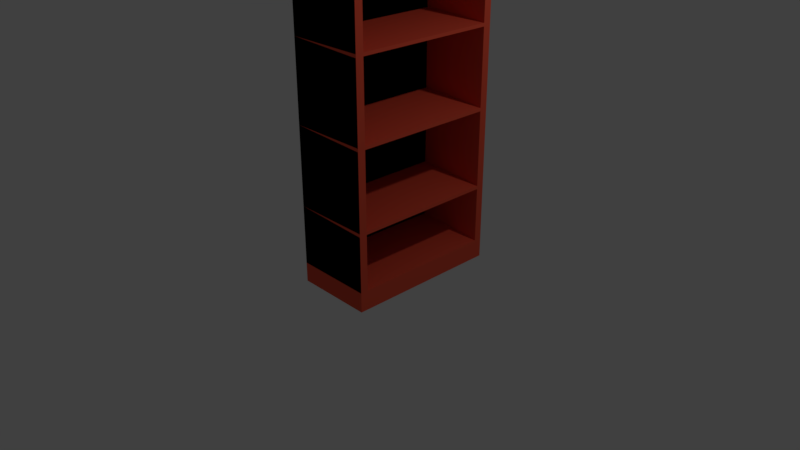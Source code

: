 # Source: bookshelf.blend  (saved by Blender 2.78.0; exported with 4.5.12 LTS)
import bpy
from mathutils import Matrix  # noqa: F401  (used for matrix-valued properties, if any)

bpy.ops.wm.read_factory_settings(use_empty=True)
scene = bpy.context.scene
scene.name = 'Scene'

# ---- collections
col_collection_1 = bpy.data.collections.new('Collection 1'); scene.collection.children.link(col_collection_1)

# ---- materials (node trees are filled in below, after node groups)
mat_shelfmaterial = bpy.data.materials.new('ShelfMaterial')
mat_shelfmaterial.alpha_threshold = 0.0
mat_shelfmaterial.diffuse_color = (0.8276, 0.09719, 0.05102, 1.0)
mat_shelfmaterial.roughness = 0.5
mat_shelfmaterial.line_color = (0.0, 0.0, 0.0, 1.0)

# ---- material node trees

# ---- world
world_world = bpy.data.worlds.new('World'); scene.world = world_world
world_world.color = (0.05088, 0.05088, 0.05088)
world_world.use_sun_shadow = False
world_world.sun_shadow_jitter_overblur = 0.0
world_world.cycles.sampling_method = 'MANUAL'

# ---- cameras
cam_camera = bpy.data.cameras.new('Camera')
cam_camera.clip_end = 100.0
cam_camera.lens = 35.0
cam_camera.sensor_width = 32.0
cam_camera.sensor_height = 18.0
cam_camera.ortho_scale = 7.314
cam_camera.dof.focus_distance = 0.0

# ---- lights
light_lamp = bpy.data.lights.new('Lamp', 'POINT')
light_lamp.transmission_factor = 0.0
light_lamp.cutoff_distance = 30.0
light_lamp.energy = 100.0
light_lamp.shadow_buffer_clip_start = 1.001
light_lamp.shadow_soft_size = 0.1
light_lamp.shadow_maximum_resolution = 0.006
light_lamp.use_absolute_resolution = True

# ---- meshes
me_cube = bpy.data.meshes.new('Cube')
me_cube.from_pydata([(2.0, 1.0, 0.0), (2.0, -1.0, 0.0), (0.0, -1.0, 0.0), (0.0, 1.0, 0.0), (2.0, 1.0, 2.0), (2.0, -1.0, 2.0), (0.0, -1.0, 2.0), (0.0, 1.0, 2.0), (0.0, -1.0, 1.5), (0.0, -1.0, 0.5), (0.0, -1.0, 1.0), (0.0, -1.0, 0.125), (0.0, 1.0, 1.5), (0.0, 1.0, 0.5), (0.0, 1.0, 1.0), (0.0, 1.0, 0.125), (2.0, -1.0, 0.98), (2.0, -1.0, 1.48), (2.0, -1.0, 0.48), (2.0, -1.0, 1.98), (2.0, -1.0, 1.5), (2.0, -1.0, 0.5), (2.0, -1.0, 1.0), (2.0, -1.0, 0.125), (2.0, 1.0, 0.98), (2.0, 1.0, 1.48), (2.0, 1.0, 0.48), (2.0, 1.0, 1.98), (2.0, 1.0, 1.5), (2.0, 1.0, 0.5), (2.0, 1.0, 1.0), (2.0, 1.0, 0.125), (2.0, 0.9, 0.0), (2.0, 0.9, 2.0), (2.0, 0.9, 0.98), (2.0, 0.9, 1.48), (2.0, 0.9, 0.48), (2.0, 0.9, 1.98), (2.0, 0.9, 1.5), (2.0, 0.9, 0.5), (2.0, 0.9, 1.0), (2.0, 0.9, 0.125), (2.0, -0.9, 0.0), (2.0, -0.9, 2.0), (2.0, -0.9, 0.98), (2.0, -0.9, 1.48), (2.0, -0.9, 0.48), (2.0, -0.9, 1.98), (2.0, -0.9, 1.5), (2.0, -0.9, 0.5), (2.0, -0.9, 1.0), (2.0, -0.9, 0.125), (0.0, -0.9, 0.0), (0.0, 0.9, 0.0), (0.2, -0.9, 0.0), (1.8, -0.9, 0.0), (0.2, 0.9, 0.0), (1.8, 0.9, 0.0)], [], [(3, 53, 15), (11, 23, 18, 9), (15, 11, 54, 56), (29, 13, 14, 24), (9, 21, 16, 10), (26, 31, 15, 13), (3, 7, 4, 0), (30, 14, 12, 25), (10, 22, 17, 8), (8, 20, 19, 6), (28, 12, 7, 27), (9, 13, 14, 10), (15, 13, 9, 11), (26, 36, 41, 31), (27, 37, 38, 28), (31, 41, 32, 0), (28, 38, 35, 25), (24, 34, 39, 29), (49, 46, 36, 39), (25, 35, 40, 30), (30, 40, 34, 24), (4, 33, 37, 27), (23, 1, 42, 51), (20, 17, 45, 48), (16, 21, 49, 44), (21, 18, 46, 49), (5, 19, 47, 43), (17, 22, 50, 45), (22, 16, 44, 50), (19, 20, 48, 47), (18, 23, 51, 46), (42, 32, 41, 51), (51, 11, 9, 46), (15, 41, 36, 13), (13, 36, 46, 9), (39, 13, 9, 49), (49, 9, 10, 44), (13, 39, 34, 14), (33, 43, 47, 37), (6, 5, 43), (4, 7, 33), (6, 43, 33, 7), (2, 1, 5, 6), (40, 50, 44, 34), (14, 34, 44, 10), (40, 14, 10, 50), (50, 10, 8, 45), (14, 40, 35, 12), (38, 48, 45, 35), (38, 12, 8, 48), (12, 38, 37, 7), (6, 47, 48, 8), (47, 6, 7, 37), (10, 14, 12, 8), (56, 57, 41, 15), (29, 39, 36, 26), (12, 35, 45, 8), (6, 8, 12, 7), (0, 32, 57), (2, 52, 54), (53, 56, 54, 52), (42, 55, 57, 32), (51, 41, 15, 11), (11, 51, 55, 54), (57, 55, 51, 41), (11, 52, 2), (1, 55, 42), (57, 56, 3, 0), (3, 56, 53), (54, 55, 1, 2), (52, 11, 15, 53), (15, 11, 6, 7)])
_uv = me_cube.uv_layers.new(name='UVMap')
_uv.uv.foreach_set('vector', [0.7937, 0.9562, 0.7835, 0.9562, 0.7937, 0.942, 0.8894, 0.4656, 0.8896, 0.2378, 0.9258, 0.2378, 0.9277, 0.4656, 0.1951, 0.7073, 0.1951, 0.9351, 0.1747, 0.9237, 0.1747, 0.7187, 0.3282, 0.9353, 0.3281, 0.7076, 0.3791, 0.7076, 0.3772, 0.9353, 0.3219, 0.7076, 0.3218, 0.9353, 0.2727, 0.9353, 0.2709, 0.7076, 0.9278, 0.7073, 0.9641, 0.7073, 0.9643, 0.9351, 0.926, 0.9351, 0.2137, 0.4728, 0.4179, 0.473, 0.4179, 0.7008, 0.2137, 0.7006, 0.1177, 0.9351, 0.1175, 0.7073, 0.1686, 0.7073, 0.1667, 0.9351, 0.8244, 0.9351, 0.8245, 0.7073, 0.8735, 0.7073, 0.8754, 0.9351, 0.8322, 0.7004, 0.8324, 0.4727, 0.8814, 0.4727, 0.8833, 0.7004, 0.2139, 0.9353, 0.2137, 0.7076, 0.2647, 0.7076, 0.2629, 0.9353, 0.05415, 0.7073, 0.05415, 0.9351, 0.003065, 0.9351, 0.003065, 0.7073, 0.9277, 0.7005, 0.8894, 0.7005, 0.8894, 0.4727, 0.9277, 0.4727, 0.8571, 0.9419, 0.8673, 0.9419, 0.8673, 0.9823, 0.8571, 0.9823, 0.3852, 0.9195, 0.3955, 0.9195, 0.3955, 0.9741, 0.3852, 0.9741, 0.7671, 0.942, 0.7774, 0.942, 0.7774, 0.9562, 0.7671, 0.9562, 0.2013, 0.9488, 0.2013, 0.9374, 0.2033, 0.9374, 0.2033, 0.9488, 0.1441, 0.9966, 0.1339, 0.9966, 0.1339, 0.9419, 0.1441, 0.9419, 0.9252, 0.003417, 0.9273, 0.003417, 0.9273, 0.2084, 0.9252, 0.2084, 0.4016, 0.9195, 0.4118, 0.9195, 0.4118, 0.9741, 0.4016, 0.9741, 0.0919, 0.9534, 0.0919, 0.942, 0.09395, 0.942, 0.09395, 0.9534, 0.08373, 0.9534, 0.08373, 0.942, 0.08577, 0.942, 0.08577, 0.9534, 0.0776, 0.942, 0.0776, 0.9562, 0.06738, 0.9562, 0.06738, 0.942, 0.808, 0.942, 0.8101, 0.942, 0.8101, 0.9534, 0.808, 0.9534, 0.8407, 0.9966, 0.8407, 0.9419, 0.8509, 0.9419, 0.8509, 0.9966, 0.7998, 0.942, 0.8019, 0.942, 0.8019, 0.9534, 0.7998, 0.9534, 0.2013, 0.9192, 0.2033, 0.9192, 0.2033, 0.9306, 0.2013, 0.9306, 0.8244, 0.9966, 0.8244, 0.9419, 0.8346, 0.9419, 0.8346, 0.9966, 0.1083, 0.942, 0.1103, 0.942, 0.1103, 0.9534, 0.1083, 0.9534, 0.1175, 0.9966, 0.1175, 0.9419, 0.1277, 0.9419, 0.1277, 0.9966, 0.1604, 0.9419, 0.1604, 0.9823, 0.1502, 0.9823, 0.1502, 0.9419, 0.9109, 0.003417, 0.9109, 0.2084, 0.8981, 0.2084, 0.8981, 0.003417, 0.8833, 0.2378, 0.8833, 0.4658, 0.845, 0.4659, 0.847, 0.2379, 0.9198, 0.7074, 0.9198, 0.9354, 0.8836, 0.9353, 0.8815, 0.7073, 0.4179, 0.003417, 0.4077, 0.2312, 0.2238, 0.2312, 0.2136, 0.003417, 0.424, 0.4841, 0.6284, 0.4727, 0.6284, 0.7005, 0.424, 0.6891, 0.5895, 0.7073, 0.5895, 0.9353, 0.5384, 0.9354, 0.5404, 0.7074, 0.6466, 0.7074, 0.6466, 0.9354, 0.5976, 0.9353, 0.5956, 0.7073, 0.2013, 0.9124, 0.2013, 0.7073, 0.2033, 0.7073, 0.2033, 0.9124, 0.9806, 0.9354, 0.9704, 0.7079, 0.9806, 0.7073, 0.9825, 0.2384, 0.9723, 0.4659, 0.9723, 0.2378, 0.8389, 0.4659, 0.6345, 0.4545, 0.6345, 0.2494, 0.8389, 0.2381, 0.4179, 0.2381, 0.4179, 0.4658, 0.2137, 0.466, 0.2137, 0.2383, 0.4118, 0.9126, 0.4118, 0.7076, 0.4139, 0.7076, 0.4139, 0.9126, 0.2074, 0.003417, 0.1972, 0.2312, 0.01328, 0.2312, 0.003065, 0.003417, 0.2074, 0.6891, 0.003065, 0.7005, 0.003065, 0.4727, 0.2074, 0.4841, 0.5323, 0.7073, 0.5323, 0.9353, 0.4812, 0.9354, 0.4833, 0.7074, 0.4751, 0.7074, 0.4751, 0.9354, 0.4261, 0.9353, 0.424, 0.7073, 0.917, 0.2084, 0.917, 0.003417, 0.9191, 0.003417, 0.9191, 0.2084, 0.6345, 0.01481, 0.8389, 0.003417, 0.8389, 0.2312, 0.6345, 0.2198, 0.761, 0.7074, 0.761, 0.9354, 0.712, 0.9353, 0.71, 0.7073, 0.6528, 0.9354, 0.6548, 0.7074, 0.7038, 0.7073, 0.7038, 0.9353, 0.4343, 0.2312, 0.424, 0.003417, 0.6284, 0.003417, 0.6182, 0.2312, 0.8182, 0.7073, 0.8182, 0.9351, 0.7671, 0.9351, 0.7671, 0.7073, 0.9531, 0.4428, 0.9534, 0.2606, 0.9662, 0.2378, 0.9662, 0.4658, 0.1001, 0.9534, 0.1001, 0.942, 0.1021, 0.942, 0.1021, 0.9534, 0.2074, 0.2381, 0.1972, 0.4659, 0.01328, 0.4659, 0.003065, 0.2381, 0.06028, 0.7073, 0.1114, 0.7073, 0.1114, 0.9351, 0.06028, 0.9351, 0.03468, 0.942, 0.0449, 0.942, 0.0449, 0.9647, 0.01833, 0.942, 0.02855, 0.942, 0.02855, 0.9647, 0.8716, 0.003417, 0.892, 0.003417, 0.892, 0.2084, 0.8716, 0.2084, 0.8654, 0.2084, 0.845, 0.2084, 0.845, 0.003417, 0.8654, 0.003417, 0.6284, 0.2494, 0.6284, 0.4545, 0.424, 0.4659, 0.424, 0.2381, 0.947, 0.2378, 0.947, 0.4658, 0.9342, 0.4431, 0.9338, 0.2609, 0.3852, 0.9126, 0.3852, 0.7076, 0.4057, 0.7076, 0.4057, 0.9126, 0.845, 0.2153, 0.8552, 0.2295, 0.845, 0.2295, 0.0122, 0.942, 0.0122, 0.9674, 0.003065, 0.9471, 0.9969, 0.7301, 0.9969, 0.9123, 0.9867, 0.9351, 0.9867, 0.7073, 0.05103, 0.9647, 0.06125, 0.942, 0.06125, 0.9647, 0.9528, 0.6777, 0.9528, 0.4955, 0.963, 0.4727, 0.963, 0.7005, 0.9339, 0.4841, 0.9466, 0.4727, 0.9466, 0.7005, 0.9339, 0.6891, 0.8261, 0.7005, 0.8261, 0.4727, 0.6345, 0.4727, 0.6345, 0.7005])
me_cube.materials.append(mat_shelfmaterial)
me_cube.use_remesh_preserve_volume = False
me_cube.use_remesh_preserve_attributes = False
me_cube.use_mirror_vertex_groups = False
me_cube.update()

# ---- objects
ob_book_shelf = bpy.data.objects.new('Book Shelf', me_cube)
ob_lamp = bpy.data.objects.new('Lamp', light_lamp)
ob_camera = bpy.data.objects.new('Camera', cam_camera)

# ---- transforms, parenting, visibility, modifiers, constraints
ob_book_shelf.location = (0.0, 0.0, 0.0)
ob_book_shelf.scale = (0.5, 1.0, 2.0)
ob_book_shelf.lock_rotations_4d = False
ob_book_shelf.empty_display_type = 'ARROWS'
ob_book_shelf.lineart.crease_threshold = 0.0
ob_lamp.location = (4.076, 1.005, 5.904)
ob_lamp.rotation_euler = (0.6503, 0.05522, 1.866)
ob_lamp.lock_rotations_4d = False
ob_lamp.empty_display_type = 'ARROWS'
ob_lamp.color = (0.0, 0.0, 0.0, 0.0)
ob_lamp.lineart.crease_threshold = 0.0
ob_camera.location = (7.481, -6.508, 5.344)
ob_camera.rotation_euler = (1.109, 0.0, 0.8149)
ob_camera.lock_rotations_4d = False
ob_camera.empty_display_type = 'ARROWS'
ob_camera.color = (0.0, 0.0, 0.0, 0.0)
ob_camera.display_type = 'WIRE'
ob_camera.lineart.crease_threshold = 0.0

# ---- collection membership
col_collection_1.objects.link(ob_book_shelf)
col_collection_1.objects.link(ob_lamp)
col_collection_1.objects.link(ob_camera)

# ---- scene / render settings (as saved in the file)
scene.camera = ob_camera
scene.frame_start = 1; scene.frame_end = 250; scene.frame_set(0)
scene.render.engine = 'CYCLES'
scene.render.resolution_percentage = 50
scene.render.dither_intensity = 0.0
scene.cycles.use_denoising = False
scene.cycles.samples = 128
scene.cycles.sampling_pattern = 'TABULATED_SOBOL'
scene.cycles.light_sampling_threshold = 0.0
scene.cycles.use_adaptive_sampling = False
scene.cycles.use_light_tree = False
scene.cycles.blur_glossy = 0.0
scene.cycles.sample_clamp_indirect = 0.0
scene.view_settings.view_transform = 'Standard'
bpy.context.view_layer.update()
